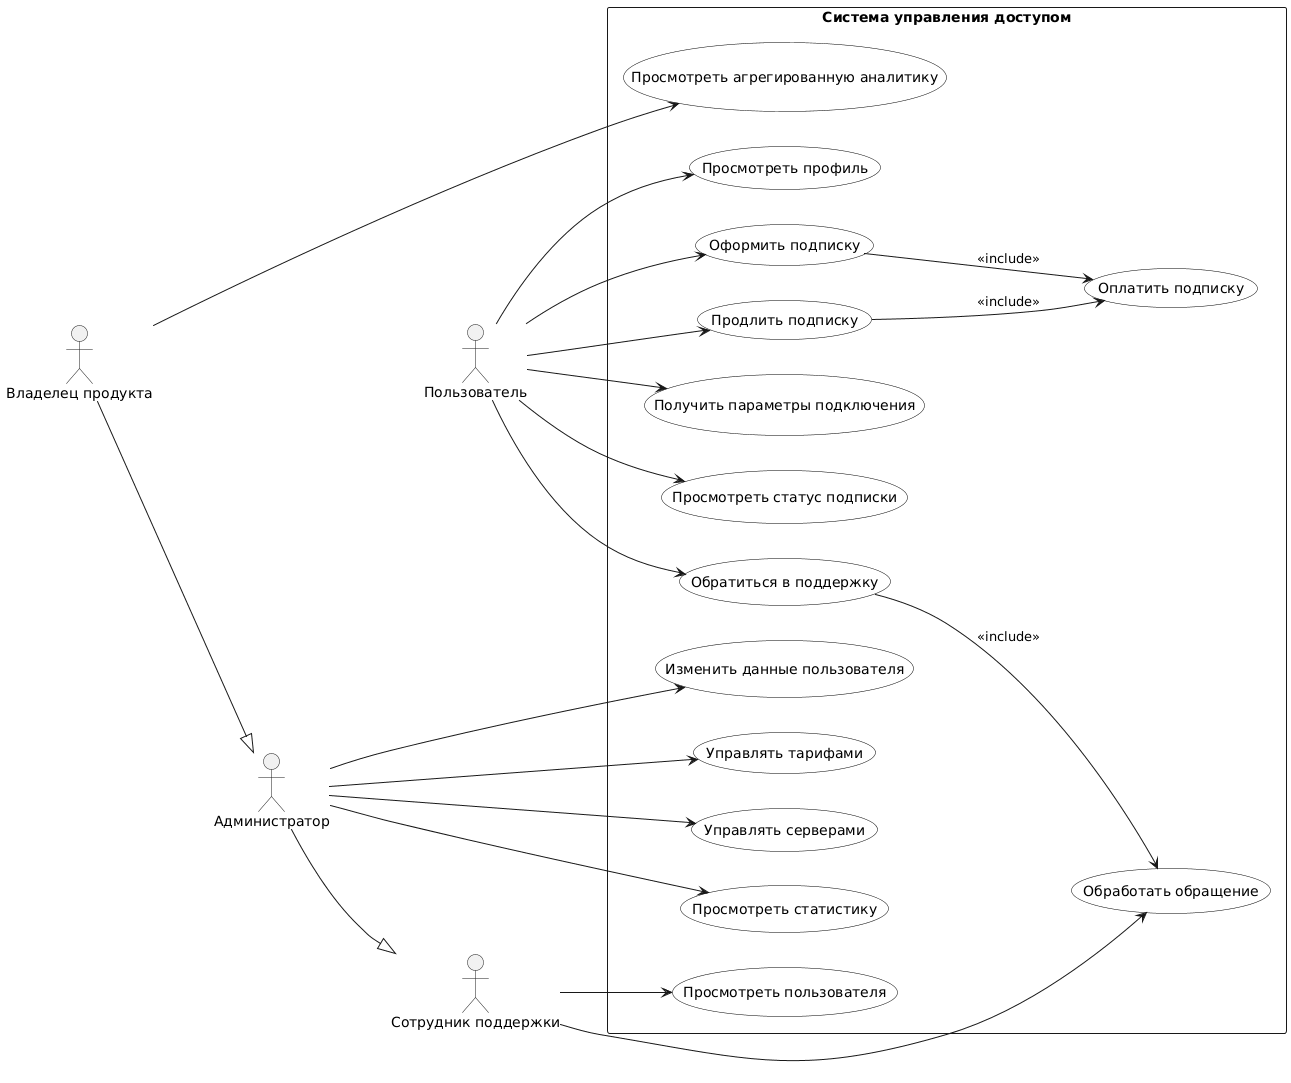

The diagram above was rendered by PlantUML. Its source (embedded in the PNG):
@startuml
left to right direction
skinparam packageStyle rectangle
skinparam usecase {
  BackgroundColor #FDFDFD
  BorderColor black
}

actor "Пользователь" as User
actor "Сотрудник поддержки" as Support
actor "Администратор" as Admin
actor "Владелец продукта" as Owner

' --- Наследование акторов ---
Admin --|> Support
Owner --|> Admin

rectangle "Система управления доступом" {

  ' ---- Пользователь ----
  (Просмотреть профиль) as UC_ViewProfile
  (Оформить подписку) as UC_Subscribe
  (Продлить подписку) as UC_Renew
  (Оплатить подписку) as UC_Pay
  (Получить параметры подключения) as UC_GetConfig
  (Просмотреть статус подписки) as UC_Status
  (Обратиться в поддержку) as UC_RequestSupport

  ' ---- Поддержка ----
  (Просмотреть пользователя) as UC_ViewUser
  (Обработать обращение) as UC_HandleTicket

  ' ---- Администратор ----
  (Изменить данные пользователя) as UC_EditUser
  (Управлять тарифами) as UC_Tariffs
  (Управлять серверами) as UC_Servers
  (Просмотреть статистику) as UC_Stats

  ' ---- Владелец ----
  (Просмотреть агрегированную аналитику) as UC_Analytics
}

' ---------------- Пользователь ----------------
User --> UC_ViewProfile
User --> UC_Subscribe
User --> UC_Renew
User --> UC_GetConfig
User --> UC_Status
User --> UC_RequestSupport

UC_Subscribe --> UC_Pay : <<include>>
UC_Renew --> UC_Pay : <<include>>

' ---------------- Поддержка ----------------
Support --> UC_ViewUser
Support --> UC_HandleTicket
UC_RequestSupport --> UC_HandleTicket : <<include>>

' ---------------- Администратор ----------------
Admin --> UC_EditUser
Admin --> UC_Tariffs
Admin --> UC_Servers
Admin --> UC_Stats

' ---------------- Владелец ----------------
Owner --> UC_Analytics
@enduml